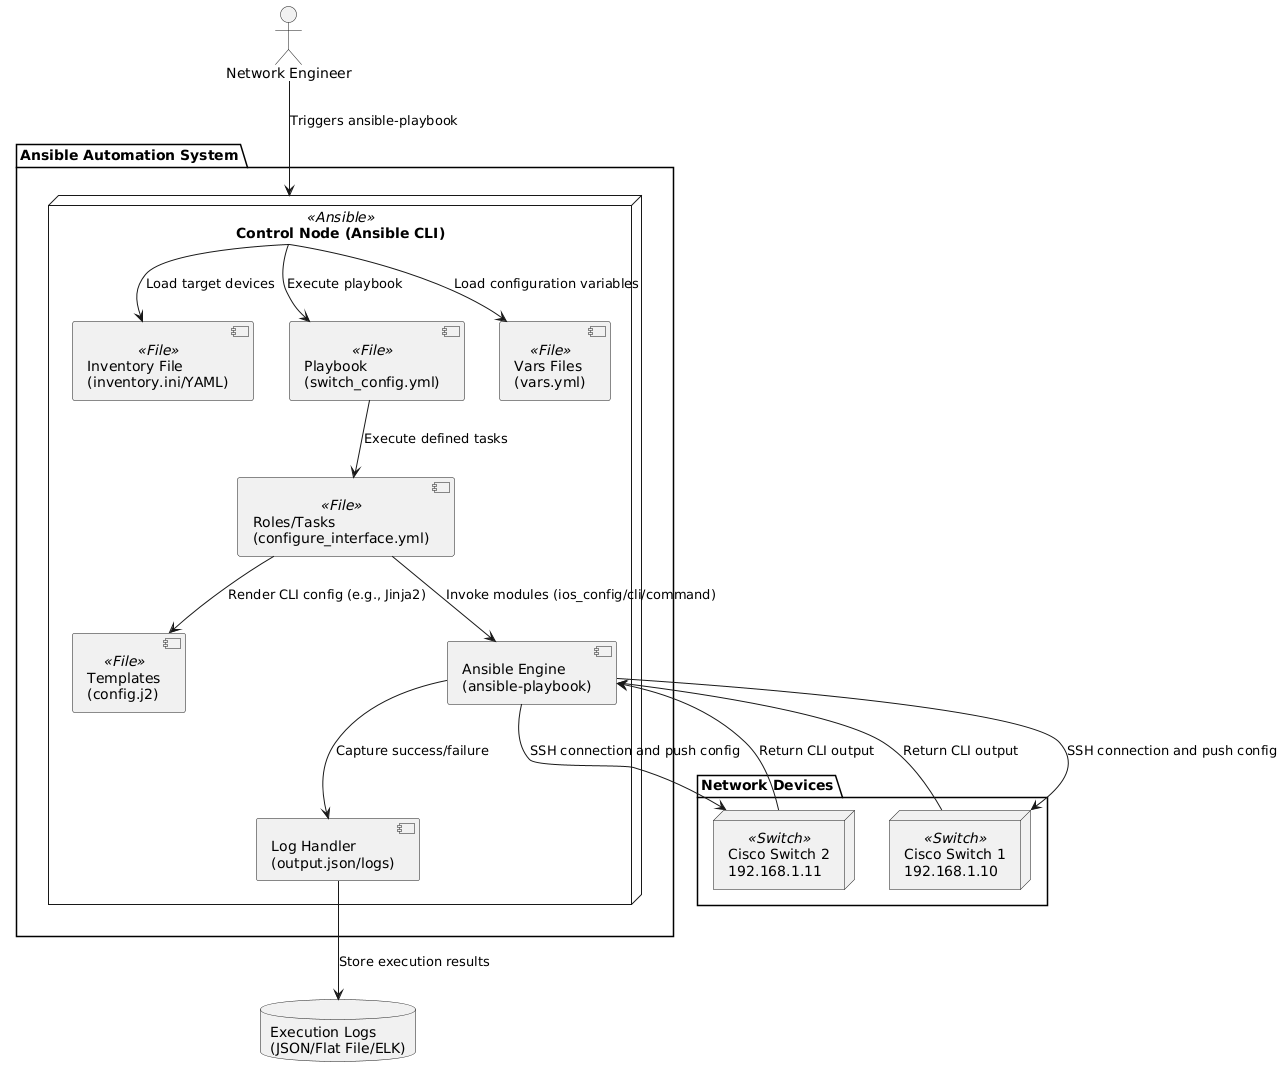

The diagram above was rendered by PlantUML. Its source (embedded in the PNG):
@startuml
skinparam backgroundColor #FFFFFF
skinparam style strictuml
skinparam componentStyle rectangle
skinparam rectangle {
  BackgroundColor<<Ansible>> #FFF5DD
  BackgroundColor<<Switch>> #DDEEFF
  BackgroundColor<<File>> #F0F8FF
  BorderColor Black
}

actor "Network Engineer" as Admin

package "Ansible Automation System" {
  node "Control Node (Ansible CLI)" <<Ansible>> as ControlNode {
    component "Inventory File\n(inventory.ini/YAML)" <<File>> as Inventory
    component "Playbook\n(switch_config.yml)" <<File>> as Playbook
    component "Roles/Tasks\n(configure_interface.yml)" <<File>> as Tasks
    component "Vars Files\n(vars.yml)" <<File>> as Vars
    component "Templates\n(config.j2)" <<File>> as Templates
    component "Ansible Engine\n(ansible-playbook)" as Engine
    component "Log Handler\n(output.json/logs)" as LogHandler
  }
}

package "Network Devices" {
  node "Cisco Switch 1\n192.168.1.10" <<Switch>> as Switch1
  node "Cisco Switch 2\n192.168.1.11" <<Switch>> as Switch2
}

database "Execution Logs\n(JSON/Flat File/ELK)" as LogStore

' Flow
Admin --> ControlNode : Triggers ansible-playbook
ControlNode --> Inventory : Load target devices
ControlNode --> Vars : Load configuration variables
ControlNode --> Playbook : Execute playbook
Playbook --> Tasks : Execute defined tasks
Tasks --> Templates : Render CLI config (e.g., Jinja2)
Tasks --> Engine : Invoke modules (ios_config/cli/command)

Engine --> Switch1 : SSH connection and push config
Engine --> Switch2 : SSH connection and push config

Engine --> LogHandler : Capture success/failure
LogHandler --> LogStore : Store execution results

Switch1 --> Engine : Return CLI output
Switch2 --> Engine : Return CLI output
@enduml